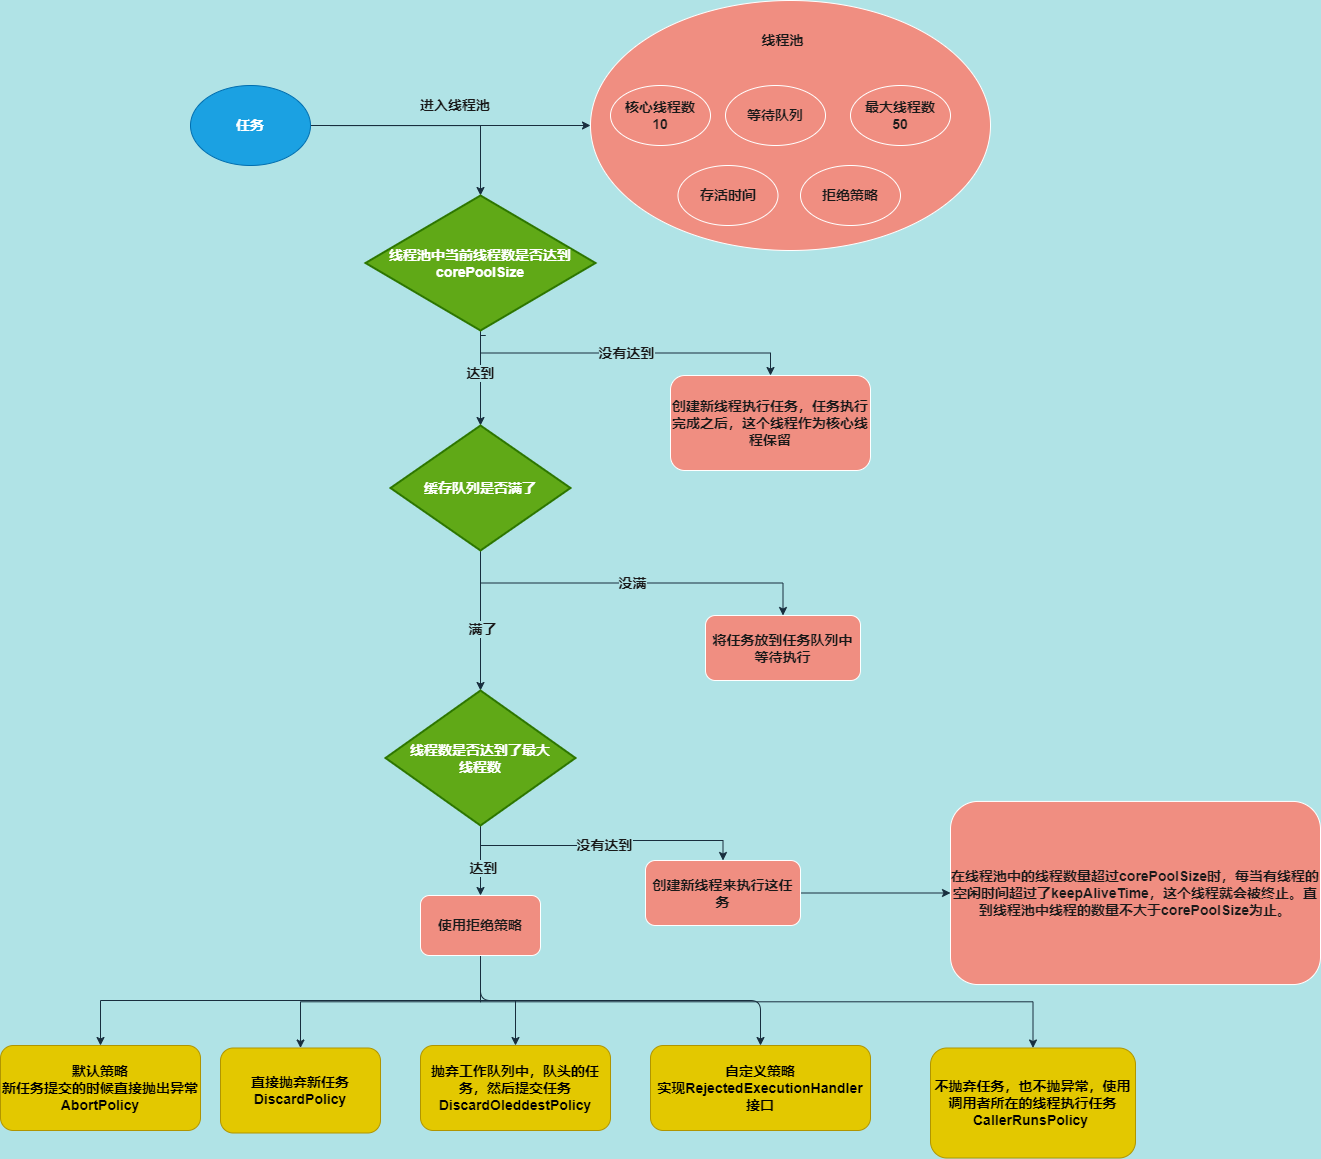

The diagram above was exported from draw.io. Its source (the exported page's mxGraphModel, read from the mxfile embedded in the PNG):
<mxGraphModel dx="980" dy="525" grid="1" gridSize="10" guides="1" tooltips="1" connect="1" arrows="1" fold="1" page="1" pageScale="1" pageWidth="3300" pageHeight="4681" background="#B0E3E6" math="0" shadow="0">
  <root>
    <mxCell id="0" />
    <mxCell id="1" parent="0" />
    <mxCell id="2sAS5ll3g95QvmGUCvEU-1" value="" style="ellipse;whiteSpace=wrap;html=1;fillColor=#F08E81;strokeColor=#FFFFFF;fontColor=#1A1A1A;fontStyle=1;fontSize=14;" vertex="1" parent="1">
      <mxGeometry x="840" y="240" width="400" height="250" as="geometry" />
    </mxCell>
    <mxCell id="2sAS5ll3g95QvmGUCvEU-2" value="核心线程数&lt;br style=&quot;font-size: 14px;&quot;&gt;10" style="ellipse;whiteSpace=wrap;html=1;fillColor=#F08E81;strokeColor=#FFFFFF;fontColor=#1A1A1A;fontStyle=1;fontSize=14;" vertex="1" parent="1">
      <mxGeometry x="860" y="325" width="100" height="60" as="geometry" />
    </mxCell>
    <mxCell id="2sAS5ll3g95QvmGUCvEU-3" value="最大线程数&lt;br style=&quot;font-size: 14px;&quot;&gt;50" style="ellipse;whiteSpace=wrap;html=1;fillColor=#F08E81;strokeColor=#FFFFFF;fontColor=#1A1A1A;fontStyle=1;fontSize=14;" vertex="1" parent="1">
      <mxGeometry x="1100" y="325" width="100" height="60" as="geometry" />
    </mxCell>
    <mxCell id="2sAS5ll3g95QvmGUCvEU-4" value="线程池" style="text;html=1;strokeColor=none;fillColor=none;align=center;verticalAlign=middle;whiteSpace=wrap;rounded=0;fontColor=#1A1A1A;fontStyle=1;fontSize=14;" vertex="1" parent="1">
      <mxGeometry x="1000" y="265" width="65" height="30" as="geometry" />
    </mxCell>
    <mxCell id="2sAS5ll3g95QvmGUCvEU-5" style="edgeStyle=orthogonalEdgeStyle;rounded=0;orthogonalLoop=1;jettySize=auto;html=1;strokeColor=#182E3E;fontColor=#1A1A1A;fontStyle=1;fontSize=14;labelBackgroundColor=#B0E3E6;" edge="1" parent="1" target="2sAS5ll3g95QvmGUCvEU-12">
      <mxGeometry relative="1" as="geometry">
        <mxPoint x="740" y="365" as="targetPoint" />
        <Array as="points">
          <mxPoint x="730" y="365" />
        </Array>
        <mxPoint x="580" y="365.1" as="sourcePoint" />
      </mxGeometry>
    </mxCell>
    <mxCell id="2sAS5ll3g95QvmGUCvEU-6" style="edgeStyle=orthogonalEdgeStyle;rounded=0;orthogonalLoop=1;jettySize=auto;html=1;exitX=1;exitY=0.5;exitDx=0;exitDy=0;entryX=0;entryY=0.5;entryDx=0;entryDy=0;strokeColor=#182E3E;fontColor=#1A1A1A;fontStyle=1;fontSize=14;labelBackgroundColor=#B0E3E6;" edge="1" parent="1" source="fE-B9Ki8Dr7TjFMYIp35-1" target="2sAS5ll3g95QvmGUCvEU-1">
      <mxGeometry relative="1" as="geometry">
        <mxPoint x="580" y="365" as="sourcePoint" />
      </mxGeometry>
    </mxCell>
    <mxCell id="2sAS5ll3g95QvmGUCvEU-8" value="等待队列" style="ellipse;whiteSpace=wrap;html=1;fillColor=#F08E81;strokeColor=#FFFFFF;fontColor=#1A1A1A;fontStyle=1;fontSize=14;" vertex="1" parent="1">
      <mxGeometry x="975" y="325" width="100" height="60" as="geometry" />
    </mxCell>
    <mxCell id="2sAS5ll3g95QvmGUCvEU-9" value="进入线程池" style="text;html=1;strokeColor=none;fillColor=none;align=center;verticalAlign=middle;whiteSpace=wrap;rounded=0;fontColor=#1A1A1A;fontStyle=1;fontSize=14;" vertex="1" parent="1">
      <mxGeometry x="660" y="335" width="90" height="20" as="geometry" />
    </mxCell>
    <mxCell id="2sAS5ll3g95QvmGUCvEU-10" value="达到" style="edgeStyle=orthogonalEdgeStyle;rounded=0;orthogonalLoop=1;jettySize=auto;html=1;exitX=0.5;exitY=1;exitDx=0;exitDy=0;exitPerimeter=0;entryX=0.5;entryY=0;entryDx=0;entryDy=0;strokeColor=#182E3E;fontColor=#1A1A1A;fontStyle=1;fontSize=14;labelBackgroundColor=#B0E3E6;" edge="1" parent="1" source="2sAS5ll3g95QvmGUCvEU-12">
      <mxGeometry relative="1" as="geometry">
        <mxPoint x="730" y="665" as="targetPoint" />
        <Array as="points">
          <mxPoint x="735" y="575" />
          <mxPoint x="735" y="575" />
        </Array>
      </mxGeometry>
    </mxCell>
    <mxCell id="2sAS5ll3g95QvmGUCvEU-11" value="没有达到" style="edgeStyle=orthogonalEdgeStyle;rounded=0;orthogonalLoop=1;jettySize=auto;html=1;exitX=0.5;exitY=1;exitDx=0;exitDy=0;exitPerimeter=0;entryX=0.5;entryY=0;entryDx=0;entryDy=0;strokeColor=#182E3E;fontColor=#1A1A1A;fontStyle=1;fontSize=14;labelBackgroundColor=#B0E3E6;" edge="1" parent="1" source="2sAS5ll3g95QvmGUCvEU-12" target="2sAS5ll3g95QvmGUCvEU-13">
      <mxGeometry relative="1" as="geometry">
        <mxPoint x="960" y="575" as="targetPoint" />
      </mxGeometry>
    </mxCell>
    <mxCell id="2sAS5ll3g95QvmGUCvEU-12" value="线程池中当前线程数是否达到corePoolSize" style="strokeWidth=2;html=1;shape=mxgraph.flowchart.decision;whiteSpace=wrap;fillColor=#60a917;strokeColor=#2D7600;fontColor=#ffffff;fontStyle=1;fontSize=14;" vertex="1" parent="1">
      <mxGeometry x="615" y="435" width="230" height="135" as="geometry" />
    </mxCell>
    <mxCell id="2sAS5ll3g95QvmGUCvEU-13" value="创建新线程执行任务，任务执行完成之后，这个线程作为核心线程保留" style="rounded=1;whiteSpace=wrap;html=1;fillColor=#F08E81;strokeColor=#FFFFFF;fontColor=#1A1A1A;fontStyle=1;fontSize=14;" vertex="1" parent="1">
      <mxGeometry x="920" y="615" width="200" height="95" as="geometry" />
    </mxCell>
    <mxCell id="2sAS5ll3g95QvmGUCvEU-14" value="没满" style="edgeStyle=orthogonalEdgeStyle;rounded=0;orthogonalLoop=1;jettySize=auto;html=1;exitX=0.5;exitY=1;exitDx=0;exitDy=0;exitPerimeter=0;entryX=0.5;entryY=0;entryDx=0;entryDy=0;strokeColor=#182E3E;fontColor=#1A1A1A;fontStyle=1;fontSize=14;labelBackgroundColor=#B0E3E6;" edge="1" parent="1" source="2sAS5ll3g95QvmGUCvEU-17" target="2sAS5ll3g95QvmGUCvEU-18">
      <mxGeometry relative="1" as="geometry">
        <mxPoint x="920" y="845" as="targetPoint" />
      </mxGeometry>
    </mxCell>
    <mxCell id="2sAS5ll3g95QvmGUCvEU-15" style="edgeStyle=orthogonalEdgeStyle;rounded=0;orthogonalLoop=1;jettySize=auto;html=1;exitX=0.5;exitY=1;exitDx=0;exitDy=0;exitPerimeter=0;entryX=0.5;entryY=0;entryDx=0;entryDy=0;entryPerimeter=0;strokeColor=#182E3E;fontColor=#1A1A1A;fontStyle=1;fontSize=14;labelBackgroundColor=#B0E3E6;" edge="1" parent="1" source="2sAS5ll3g95QvmGUCvEU-17" target="2sAS5ll3g95QvmGUCvEU-22">
      <mxGeometry relative="1" as="geometry">
        <mxPoint x="730" y="965" as="targetPoint" />
      </mxGeometry>
    </mxCell>
    <mxCell id="2sAS5ll3g95QvmGUCvEU-16" value="满了" style="edgeLabel;html=1;align=center;verticalAlign=middle;resizable=0;points=[];fontColor=#1A1A1A;fontStyle=1;fontSize=14;labelBackgroundColor=#B0E3E6;" vertex="1" connectable="0" parent="2sAS5ll3g95QvmGUCvEU-15">
      <mxGeometry x="0.1123" y="1" relative="1" as="geometry">
        <mxPoint as="offset" />
      </mxGeometry>
    </mxCell>
    <mxCell id="2sAS5ll3g95QvmGUCvEU-17" value="缓存队列是否满了" style="strokeWidth=2;html=1;shape=mxgraph.flowchart.decision;whiteSpace=wrap;fillColor=#60a917;strokeColor=#2D7600;fontColor=#ffffff;fontStyle=1;fontSize=14;" vertex="1" parent="1">
      <mxGeometry x="640" y="665" width="180" height="125" as="geometry" />
    </mxCell>
    <mxCell id="2sAS5ll3g95QvmGUCvEU-18" value="将任务放到任务队列中等待执行" style="rounded=1;whiteSpace=wrap;html=1;fillColor=#F08E81;strokeColor=#FFFFFF;fontColor=#1A1A1A;fontStyle=1;fontSize=14;" vertex="1" parent="1">
      <mxGeometry x="955" y="855" width="155" height="65" as="geometry" />
    </mxCell>
    <mxCell id="2sAS5ll3g95QvmGUCvEU-19" value="没有达到" style="edgeStyle=orthogonalEdgeStyle;rounded=0;orthogonalLoop=1;jettySize=auto;html=1;exitX=0.5;exitY=1;exitDx=0;exitDy=0;exitPerimeter=0;entryX=0.5;entryY=0;entryDx=0;entryDy=0;strokeColor=#182E3E;fontColor=#1A1A1A;fontStyle=1;fontSize=14;labelBackgroundColor=#B0E3E6;" edge="1" parent="1" source="2sAS5ll3g95QvmGUCvEU-22" target="2sAS5ll3g95QvmGUCvEU-24">
      <mxGeometry relative="1" as="geometry">
        <mxPoint x="1000" y="1105" as="targetPoint" />
      </mxGeometry>
    </mxCell>
    <mxCell id="2sAS5ll3g95QvmGUCvEU-20" style="edgeStyle=orthogonalEdgeStyle;rounded=0;orthogonalLoop=1;jettySize=auto;html=1;exitX=0.5;exitY=1;exitDx=0;exitDy=0;exitPerimeter=0;entryX=0.5;entryY=0;entryDx=0;entryDy=0;strokeColor=#182E3E;fontColor=#1A1A1A;fontStyle=1;fontSize=14;labelBackgroundColor=#B0E3E6;" edge="1" parent="1" source="2sAS5ll3g95QvmGUCvEU-22" target="2sAS5ll3g95QvmGUCvEU-30">
      <mxGeometry relative="1" as="geometry">
        <mxPoint x="730" y="1145" as="targetPoint" />
      </mxGeometry>
    </mxCell>
    <mxCell id="2sAS5ll3g95QvmGUCvEU-21" value="达到" style="edgeLabel;html=1;align=center;verticalAlign=middle;resizable=0;points=[];fontColor=#1A1A1A;fontStyle=1;fontSize=14;labelBackgroundColor=#B0E3E6;" vertex="1" connectable="0" parent="2sAS5ll3g95QvmGUCvEU-20">
      <mxGeometry x="0.2" y="2" relative="1" as="geometry">
        <mxPoint as="offset" />
      </mxGeometry>
    </mxCell>
    <mxCell id="2sAS5ll3g95QvmGUCvEU-22" value="线程数是否达到了最大&lt;br style=&quot;font-size: 14px;&quot;&gt;线程数" style="strokeWidth=2;html=1;shape=mxgraph.flowchart.decision;whiteSpace=wrap;fillColor=#60a917;strokeColor=#2D7600;fontColor=#ffffff;fontStyle=1;fontSize=14;" vertex="1" parent="1">
      <mxGeometry x="635" y="930" width="190" height="135" as="geometry" />
    </mxCell>
    <mxCell id="2sAS5ll3g95QvmGUCvEU-23" style="edgeStyle=orthogonalEdgeStyle;rounded=0;orthogonalLoop=1;jettySize=auto;html=1;exitX=1;exitY=0.5;exitDx=0;exitDy=0;entryX=0;entryY=0.5;entryDx=0;entryDy=0;strokeColor=#182E3E;fontColor=#1A1A1A;fontStyle=1;fontSize=14;labelBackgroundColor=#B0E3E6;" edge="1" parent="1" source="2sAS5ll3g95QvmGUCvEU-24" target="2sAS5ll3g95QvmGUCvEU-31">
      <mxGeometry relative="1" as="geometry" />
    </mxCell>
    <mxCell id="2sAS5ll3g95QvmGUCvEU-24" value="创建新线程来执行这任务" style="rounded=1;whiteSpace=wrap;html=1;fillColor=#F08E81;strokeColor=#FFFFFF;fontColor=#1A1A1A;fontStyle=1;fontSize=14;" vertex="1" parent="1">
      <mxGeometry x="895" y="1100" width="155" height="65" as="geometry" />
    </mxCell>
    <mxCell id="2sAS5ll3g95QvmGUCvEU-25" style="edgeStyle=orthogonalEdgeStyle;rounded=0;orthogonalLoop=1;jettySize=auto;html=1;exitX=0.5;exitY=1;exitDx=0;exitDy=0;entryX=0.5;entryY=0;entryDx=0;entryDy=0;strokeColor=#182E3E;fontColor=#1A1A1A;fontStyle=1;fontSize=14;labelBackgroundColor=#B0E3E6;" edge="1" parent="1" source="2sAS5ll3g95QvmGUCvEU-30" target="2sAS5ll3g95QvmGUCvEU-32">
      <mxGeometry relative="1" as="geometry">
        <mxPoint x="520" y="1235" as="targetPoint" />
      </mxGeometry>
    </mxCell>
    <mxCell id="2sAS5ll3g95QvmGUCvEU-26" style="edgeStyle=orthogonalEdgeStyle;rounded=0;orthogonalLoop=1;jettySize=auto;html=1;exitX=0.5;exitY=1;exitDx=0;exitDy=0;entryX=0.5;entryY=0;entryDx=0;entryDy=0;strokeColor=#182E3E;fontColor=#1A1A1A;fontStyle=1;fontSize=14;labelBackgroundColor=#B0E3E6;" edge="1" parent="1" source="2sAS5ll3g95QvmGUCvEU-30" target="2sAS5ll3g95QvmGUCvEU-33">
      <mxGeometry relative="1" as="geometry">
        <mxPoint x="730" y="1255" as="targetPoint" />
      </mxGeometry>
    </mxCell>
    <mxCell id="2sAS5ll3g95QvmGUCvEU-27" style="edgeStyle=orthogonalEdgeStyle;rounded=0;orthogonalLoop=1;jettySize=auto;html=1;exitX=0.5;exitY=1;exitDx=0;exitDy=0;strokeColor=#182E3E;fontColor=#1A1A1A;fontStyle=1;fontSize=14;labelBackgroundColor=#B0E3E6;" edge="1" parent="1" source="2sAS5ll3g95QvmGUCvEU-30" target="2sAS5ll3g95QvmGUCvEU-34">
      <mxGeometry relative="1" as="geometry" />
    </mxCell>
    <mxCell id="2sAS5ll3g95QvmGUCvEU-28" style="edgeStyle=orthogonalEdgeStyle;rounded=0;orthogonalLoop=1;jettySize=auto;html=1;exitX=0.5;exitY=1;exitDx=0;exitDy=0;strokeColor=#182E3E;fontColor=#1A1A1A;fontStyle=1;fontSize=14;labelBackgroundColor=#B0E3E6;" edge="1" parent="1" source="2sAS5ll3g95QvmGUCvEU-30" target="2sAS5ll3g95QvmGUCvEU-35">
      <mxGeometry relative="1" as="geometry" />
    </mxCell>
    <mxCell id="2sAS5ll3g95QvmGUCvEU-29" style="edgeStyle=orthogonalEdgeStyle;curved=0;rounded=1;sketch=0;orthogonalLoop=1;jettySize=auto;html=1;exitX=0.5;exitY=1;exitDx=0;exitDy=0;entryX=0.5;entryY=0;entryDx=0;entryDy=0;strokeColor=#182E3E;fontColor=#1A1A1A;fontStyle=1;fontSize=14;labelBackgroundColor=#B0E3E6;" edge="1" parent="1" source="2sAS5ll3g95QvmGUCvEU-30" target="2sAS5ll3g95QvmGUCvEU-36">
      <mxGeometry relative="1" as="geometry" />
    </mxCell>
    <mxCell id="2sAS5ll3g95QvmGUCvEU-30" value="使用拒绝策略" style="rounded=1;whiteSpace=wrap;html=1;fillColor=#F08E81;strokeColor=#FFFFFF;fontColor=#1A1A1A;fontStyle=1;fontSize=14;" vertex="1" parent="1">
      <mxGeometry x="670" y="1135" width="120" height="60" as="geometry" />
    </mxCell>
    <mxCell id="2sAS5ll3g95QvmGUCvEU-31" value="在线程池中的线程数量超过corePoolSize时，每当有线程的空闲时间超过了keepAliveTime，这个线程就会被终止。直到线程池中线程的数量不大于corePoolSize为止。" style="rounded=1;whiteSpace=wrap;html=1;fillColor=#F08E81;strokeColor=#FFFFFF;fontColor=#1A1A1A;fontStyle=1;fontSize=14;" vertex="1" parent="1">
      <mxGeometry x="1200" y="1040.94" width="370" height="183.12" as="geometry" />
    </mxCell>
    <mxCell id="2sAS5ll3g95QvmGUCvEU-32" value="默认策略&lt;br style=&quot;font-size: 14px;&quot;&gt;新任务提交的时候直接抛出异常&lt;br style=&quot;font-size: 14px;&quot;&gt;AbortPolicy" style="rounded=1;whiteSpace=wrap;html=1;fillColor=#e3c800;strokeColor=#B09500;fontColor=#000000;fontStyle=1;fontSize=14;" vertex="1" parent="1">
      <mxGeometry x="250" y="1285" width="200" height="85" as="geometry" />
    </mxCell>
    <mxCell id="2sAS5ll3g95QvmGUCvEU-33" value="直接抛弃新任务&lt;br style=&quot;font-size: 14px;&quot;&gt;DiscardPolicy" style="rounded=1;whiteSpace=wrap;html=1;fillColor=#e3c800;strokeColor=#B09500;fontColor=#000000;fontStyle=1;fontSize=14;" vertex="1" parent="1">
      <mxGeometry x="470" y="1287.5" width="160" height="85" as="geometry" />
    </mxCell>
    <mxCell id="2sAS5ll3g95QvmGUCvEU-34" value="抛弃工作队列中，队头的任务，然后提交任务&lt;br style=&quot;font-size: 14px;&quot;&gt;DiscardOleddestPolicy" style="rounded=1;whiteSpace=wrap;html=1;fillColor=#e3c800;strokeColor=#B09500;fontColor=#000000;fontStyle=1;fontSize=14;" vertex="1" parent="1">
      <mxGeometry x="670" y="1285" width="190" height="85" as="geometry" />
    </mxCell>
    <mxCell id="2sAS5ll3g95QvmGUCvEU-35" value="不抛弃任务，也不抛异常，使用调用者所在的线程执行任务&lt;br style=&quot;font-size: 14px;&quot;&gt;CallerRunsPolicy&amp;nbsp;" style="rounded=1;whiteSpace=wrap;html=1;fillColor=#e3c800;strokeColor=#B09500;fontStyle=1;fontSize=14;fontColor=#000000;" vertex="1" parent="1">
      <mxGeometry x="1180" y="1287.5" width="205" height="110" as="geometry" />
    </mxCell>
    <mxCell id="2sAS5ll3g95QvmGUCvEU-36" value="自定义策略&lt;br style=&quot;font-size: 14px;&quot;&gt;实现RejectedExecutionHandler接口" style="rounded=1;whiteSpace=wrap;html=1;fillColor=#e3c800;strokeColor=#B09500;fontColor=#000000;fontStyle=1;fontSize=14;" vertex="1" parent="1">
      <mxGeometry x="900" y="1285" width="220" height="85" as="geometry" />
    </mxCell>
    <mxCell id="2sAS5ll3g95QvmGUCvEU-37" value="存活时间" style="ellipse;whiteSpace=wrap;html=1;fillColor=#F08E81;strokeColor=#FFFFFF;fontColor=#1A1A1A;fontStyle=1;fontSize=14;" vertex="1" parent="1">
      <mxGeometry x="927.5" y="405" width="100" height="60" as="geometry" />
    </mxCell>
    <mxCell id="2sAS5ll3g95QvmGUCvEU-38" value="拒绝策略" style="ellipse;whiteSpace=wrap;html=1;fillColor=#F08E81;strokeColor=#FFFFFF;fontColor=#1A1A1A;fontStyle=1;fontSize=14;" vertex="1" parent="1">
      <mxGeometry x="1050" y="405" width="100" height="60" as="geometry" />
    </mxCell>
    <mxCell id="fE-B9Ki8Dr7TjFMYIp35-1" value="&lt;span style=&quot;font-size: 14px ; font-weight: 700&quot;&gt;任务&lt;/span&gt;" style="ellipse;whiteSpace=wrap;html=1;rounded=0;sketch=0;fontColor=#ffffff;strokeColor=#006EAF;fillColor=#1ba1e2;" vertex="1" parent="1">
      <mxGeometry x="440" y="325" width="120" height="80" as="geometry" />
    </mxCell>
  </root>
</mxGraphModel>